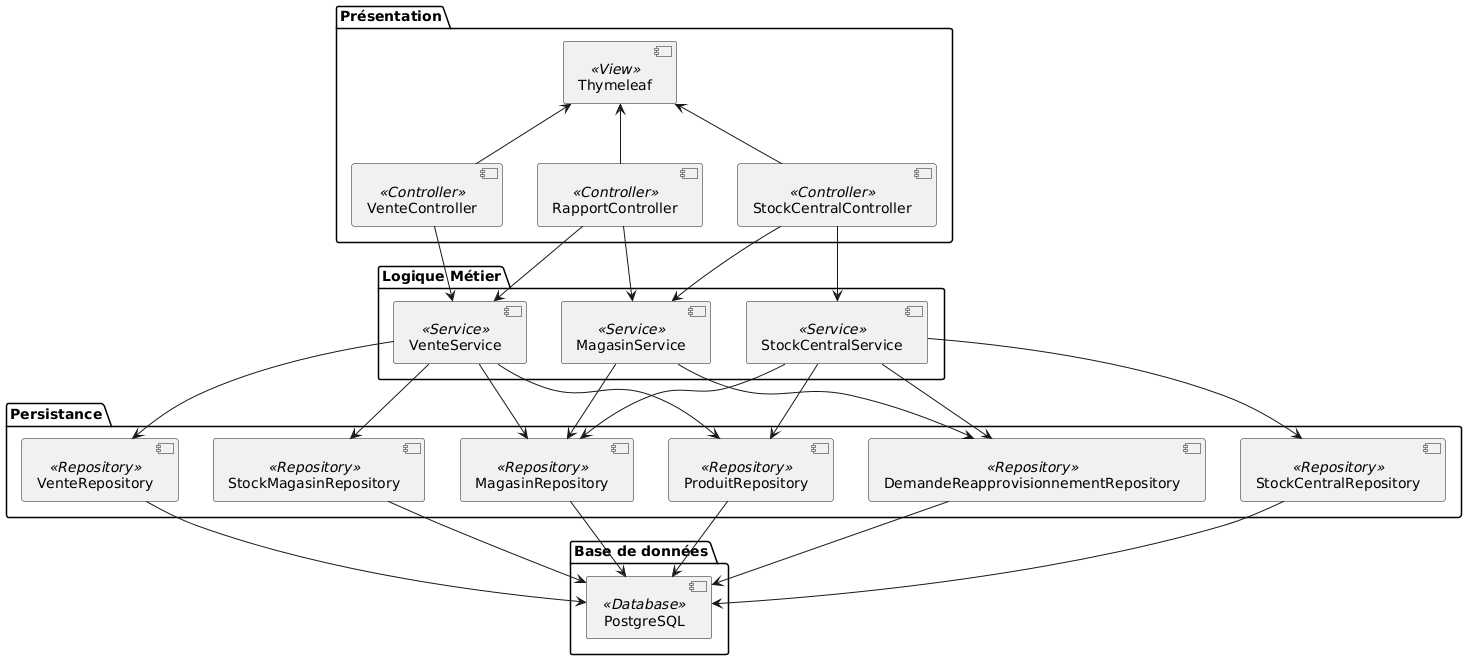

The diagram above was rendered by PlantUML. Its source (embedded in the PNG):
@startuml
package "Présentation" {
  [VenteController] <<Controller>>
  [RapportController] <<Controller>>
  [StockCentralController] <<Controller>>
  [Thymeleaf] <<View>>
}

package "Logique Métier" {
  [MagasinService] <<Service>>
  [StockCentralService] <<Service>>
  [VenteService] <<Service>>
}

package "Persistance" {
  [MagasinRepository] <<Repository>>
  [VenteRepository] <<Repository>>
  [StockCentralRepository] <<Repository>>
  [DemandeReapprovisionnementRepository] <<Repository>>
  [ProduitRepository] <<Repository>>
  [StockMagasinRepository] <<Repository>>
}
package "Base de données" {
  [PostgreSQL] <<Database>>
}
[VenteController] -up-> [Thymeleaf]
[RapportController] -up-> [Thymeleaf]
[StockCentralController] -up-> [Thymeleaf]

[VenteController] --> [VenteService]
[RapportController] --> [MagasinService]
[StockCentralController] --> [MagasinService]
[RapportController] --> [VenteService]
[StockCentralController] --> [StockCentralService]


[MagasinService] --> [MagasinRepository]
[MagasinService] --> [DemandeReapprovisionnementRepository]
[StockCentralService] --> [StockCentralRepository]
[StockCentralService] --> [DemandeReapprovisionnementRepository]
[StockCentralService] --> [ProduitRepository]
[StockCentralService] --> [MagasinRepository]
[VenteService] --> [VenteRepository]
[VenteService] --> [MagasinRepository]
[VenteService] --> [ProduitRepository]
[VenteService] --> [StockMagasinRepository]

[MagasinRepository] --> [PostgreSQL]
[VenteRepository] --> [PostgreSQL]
[StockCentralRepository] --> [PostgreSQL]
[DemandeReapprovisionnementRepository] --> [PostgreSQL]
[ProduitRepository] --> [PostgreSQL]
[StockMagasinRepository] --> [PostgreSQL]
@enduml